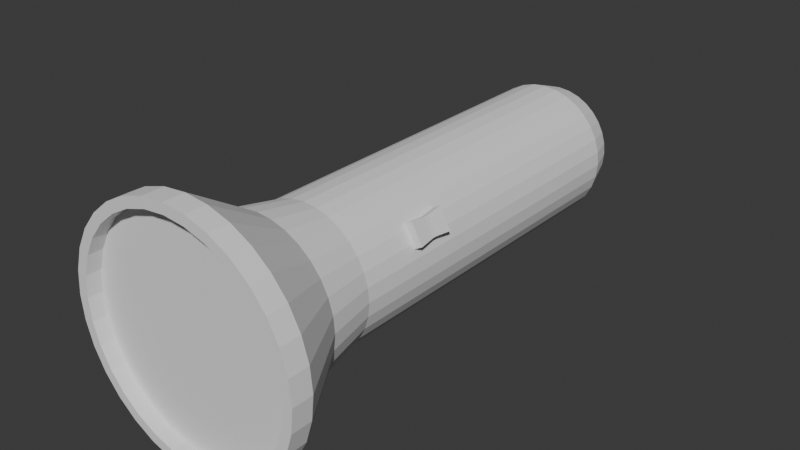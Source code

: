 # Source: lantern.blend  (saved by Blender 4.0.36; exported with 4.5.12 LTS)
import bpy
from mathutils import Matrix  # noqa: F401  (used for matrix-valued properties, if any)

bpy.ops.wm.read_factory_settings(use_empty=True)
scene = bpy.context.scene
scene.name = 'Scene'

# ---- collections
col_collection = bpy.data.collections.new('Collection'); scene.collection.children.link(col_collection)

# ---- world
world_world = bpy.data.worlds.new('World'); scene.world = world_world
world_world.use_nodes = True; world_world.node_tree.nodes.clear()
_N = world_world.node_tree.nodes; _L = world_world.node_tree.links
n0 = _N.new('ShaderNodeOutputWorld'); n0.name = 'World Output'; n0.location = (300, 300)
n1 = _N.new('ShaderNodeBackground'); n1.name = 'Background'; n1.location = (10, 300)
n1.inputs[0].default_value = (0.05088, 0.05088, 0.05088, 1.0)
_L.new(n1.outputs[0], n0.inputs[0])
n0.is_active_output = True
world_world.color = (0.05088, 0.05088, 0.05088)
world_world.use_sun_shadow = False
world_world.sun_shadow_jitter_overblur = 0.0

# ---- meshes
me_cylinder = bpy.data.meshes.new('Cylinder')
me_cylinder.from_pydata([(0.3413, 1.716, 1.403), (7.877e-08, 1.75, 1.403), (0.6696, 1.617, 1.403), (0.9721, 1.455, 1.403), (1.237, 1.237, 1.403), (1.455, 0.9721, 1.403), (1.617, 0.6696, 1.403), (1.716, 0.3413, 1.403), (1.75, 5.486e-09, 1.403), (1.716, -0.3413, 1.403), (1.617, -0.6696, 1.403), (1.455, -0.9721, 1.403), (1.237, -1.237, 1.403), (0.9721, -1.455, 1.403), (0.6696, -1.617, 1.403), (0.3413, -1.716, 1.403), (7.877e-08, -1.75, 1.403), (-0.3413, -1.716, 1.403), (-0.6696, -1.617, 1.403), (-0.9721, -1.455, 1.403), (-1.237, -1.237, 1.403), (-1.455, -0.9721, 1.403), (-1.617, -0.6696, 1.403), (-1.716, -0.3413, 1.403), (-1.75, 5.486e-09, 1.403), (-1.716, 0.3413, 1.403), (-1.617, 0.6696, 1.403), (-1.455, 0.9721, 1.403), (-1.237, 1.237, 1.403), (-0.9721, 1.455, 1.403), (-0.6696, 1.617, 1.403), (-0.3413, 1.716, 1.403), (0.3413, 1.716, 1.504), (1.319e-07, 1.75, 1.504), (0.6696, 1.617, 1.504), (0.9721, 1.455, 1.504), (1.237, 1.237, 1.504), (1.455, 0.9721, 1.504), (1.617, 0.6696, 1.504), (1.716, 0.3413, 1.504), (1.75, 5.486e-09, 1.504), (1.716, -0.3413, 1.504), (1.617, -0.6696, 1.504), (1.455, -0.9721, 1.504), (1.237, -1.237, 1.504), (0.9721, -1.455, 1.504), (0.6696, -1.617, 1.504), (0.3413, -1.716, 1.504), (1.319e-07, -1.75, 1.504), (-0.3413, -1.716, 1.504), (-0.6696, -1.617, 1.504), (-0.9721, -1.455, 1.504), (-1.237, -1.237, 1.504), (-1.455, -0.9721, 1.504), (-1.617, -0.6696, 1.504), (-1.716, -0.3413, 1.504), (-1.75, 5.486e-09, 1.504), (-1.716, 0.3413, 1.504), (-1.617, 0.6696, 1.504), (-1.455, 0.9721, 1.504), (-1.237, 1.237, 1.504), (-0.9721, 1.455, 1.504), (-0.6696, 1.617, 1.504), (-0.3413, 1.716, 1.504), (0.3128, 1.572, 1.504), (1.231e-07, 1.603, 1.504), (0.6135, 1.481, 1.504), (0.8907, 1.333, 1.504), (1.134, 1.134, 1.504), (1.333, 0.8907, 1.504), (1.481, 0.6135, 1.504), (1.572, 0.3128, 1.504), (1.603, 8.129e-09, 1.504), (1.572, -0.3128, 1.504), (1.481, -0.6135, 1.504), (1.333, -0.8907, 1.504), (1.134, -1.134, 1.504), (0.8907, -1.333, 1.504), (0.6135, -1.481, 1.504), (0.3128, -1.572, 1.504), (1.231e-07, -1.603, 1.504), (-0.3128, -1.572, 1.504), (-0.6135, -1.481, 1.504), (-0.8907, -1.333, 1.504), (-1.134, -1.134, 1.504), (-1.333, -0.8907, 1.504), (-1.481, -0.6135, 1.504), (-1.572, -0.3128, 1.504), (-1.603, 8.129e-09, 1.504), (-1.572, 0.3128, 1.504), (-1.481, 0.6135, 1.504), (-1.333, 0.8907, 1.504), (-1.134, 1.134, 1.504), (-0.8907, 1.333, 1.504), (-0.6135, 1.481, 1.504), (-0.3128, 1.572, 1.504), (0.3128, 1.572, 1.432), (1.547e-07, 1.603, 1.432), (0.6135, 1.481, 1.432), (0.8907, 1.333, 1.432), (1.134, 1.134, 1.432), (1.333, 0.8907, 1.432), (1.481, 0.6135, 1.432), (1.572, 0.3128, 1.432), (1.603, 8.129e-09, 1.432), (1.572, -0.3128, 1.432), (1.481, -0.6135, 1.432), (1.333, -0.8907, 1.432), (1.134, -1.134, 1.432), (0.8907, -1.333, 1.432), (0.6135, -1.481, 1.432), (0.3128, -1.572, 1.432), (1.547e-07, -1.603, 1.432), (-0.3128, -1.572, 1.432), (-0.6135, -1.481, 1.432), (-0.8907, -1.333, 1.432), (-1.134, -1.134, 1.432), (-1.333, -0.8907, 1.432), (-1.481, -0.6135, 1.432), (-1.572, -0.3128, 1.432), (-1.603, 8.129e-09, 1.432), (-1.572, 0.3128, 1.432), (-1.481, 0.6135, 1.432), (-1.333, 0.8907, 1.432), (-1.134, 1.134, 1.432), (-0.8907, 1.333, 1.432), (-0.6135, 1.481, 1.432), (-0.3128, 1.572, 1.432), (-9.313e-10, 0.8603, -1.0), (0.0, 1.0, -0.861), (0.1678, 0.8438, -1.0), (0.1951, 0.9808, -0.861), (0.3292, 0.7948, -1.0), (0.3827, 0.9239, -0.861), (0.478, 0.7153, -1.0), (0.5556, 0.8315, -0.861), (0.6083, 0.6083, -1.0), (0.7071, 0.7071, -0.861), (0.7153, 0.478, -1.0), (0.8315, 0.5556, -0.861), (0.7948, 0.3292, -1.0), (0.9239, 0.3827, -0.861), (0.8438, 0.1678, -1.0), (0.9808, 0.1951, -0.861), (0.8603, 9.313e-10, -1.0), (1.0, 0.0, -0.861), (0.8438, -0.1678, -1.0), (0.9808, -0.1951, -0.861), (0.7948, -0.3292, -1.0), (0.9239, -0.3827, -0.861), (0.7153, -0.478, -1.0), (0.8315, -0.5556, -0.861), (0.6083, -0.6083, -1.0), (0.7071, -0.7071, -0.861), (0.478, -0.7153, -1.0), (0.5556, -0.8315, -0.861), (0.3292, -0.7948, -1.0), (0.3827, -0.9239, -0.861), (0.1678, -0.8438, -1.0), (0.1951, -0.9808, -0.861), (9.313e-10, -0.8603, -1.0), (0.0, -1.0, -0.861), (-0.1678, -0.8438, -1.0), (-0.1951, -0.9808, -0.861), (-0.3292, -0.7948, -1.0), (-0.3827, -0.9239, -0.861), (-0.478, -0.7153, -1.0), (-0.5556, -0.8315, -0.861), (-0.6083, -0.6083, -1.0), (-0.7071, -0.7071, -0.861), (-0.7153, -0.478, -1.0), (-0.8315, -0.5556, -0.861), (-0.7948, -0.3292, -1.0), (-0.9239, -0.3827, -0.861), (-0.8438, -0.1678, -1.0), (-0.9808, -0.1951, -0.861), (-0.8603, -9.313e-10, -1.0), (-1.0, 0.0, -0.861), (-0.8438, 0.1678, -1.0), (-0.9808, 0.1951, -0.861), (-0.7948, 0.3292, -1.0), (-0.9239, 0.3827, -0.861), (-0.7153, 0.478, -1.0), (-0.8315, 0.5556, -0.861), (-0.6083, 0.6083, -1.0), (-0.7071, 0.7071, -0.861), (-0.478, 0.7153, -1.0), (-0.5556, 0.8315, -0.861), (-0.3292, 0.7948, -1.0), (-0.3827, 0.9239, -0.861), (-0.1678, 0.8438, -1.0), (-0.1951, 0.9808, -0.861), (0.0, 1.0, 0.8334), (1.548e-08, 1.147, 1.079), (0.2238, 1.125, 1.079), (0.1951, 0.9808, 0.8334), (0.4391, 1.06, 1.079), (0.3827, 0.9239, 0.8334), (0.6374, 0.954, 1.079), (0.5556, 0.8315, 0.8334), (0.8113, 0.8113, 1.079), (0.7071, 0.7071, 0.8334), (0.954, 0.6374, 1.079), (0.8315, 0.5556, 0.8334), (1.06, 0.4391, 1.079), (0.9239, 0.3827, 0.8334), (1.125, 0.2238, 1.079), (0.9808, 0.1951, 0.8334), (1.147, 1.078e-09, 1.079), (1.0, 0.0, 0.8334), (1.125, -0.2238, 1.079), (0.9808, -0.1951, 0.8334), (1.06, -0.4391, 1.079), (0.9239, -0.3827, 0.8334), (0.954, -0.6374, 1.079), (0.8315, -0.5556, 0.8334), (0.8113, -0.8113, 1.079), (0.7071, -0.7071, 0.8334), (0.6374, -0.954, 1.079), (0.5556, -0.8315, 0.8334), (0.4391, -1.06, 1.079), (0.3827, -0.9239, 0.8334), (0.2238, -1.125, 1.079), (0.1951, -0.9808, 0.8334), (1.548e-08, -1.147, 1.079), (0.0, -1.0, 0.8334), (-0.2238, -1.125, 1.079), (-0.1951, -0.9808, 0.8334), (-0.4391, -1.06, 1.079), (-0.3827, -0.9239, 0.8334), (-0.6374, -0.954, 1.079), (-0.5556, -0.8315, 0.8334), (-0.8113, -0.8113, 1.079), (-0.7071, -0.7071, 0.8334), (-0.954, -0.6374, 1.079), (-0.8315, -0.5556, 0.8334), (-1.06, -0.4391, 1.079), (-0.9239, -0.3827, 0.8334), (-1.125, -0.2238, 1.079), (-0.9808, -0.1951, 0.8334), (-1.147, 1.078e-09, 1.079), (-1.0, 0.0, 0.8334), (-1.125, 0.2238, 1.079), (-0.9808, 0.1951, 0.8334), (-1.06, 0.4391, 1.079), (-0.9239, 0.3827, 0.8334), (-0.954, 0.6374, 1.079), (-0.8315, 0.5556, 0.8334), (-0.8113, 0.8113, 1.079), (-0.7071, 0.7071, 0.8334), (-0.6374, 0.954, 1.079), (-0.5556, 0.8315, 0.8334), (-0.4391, 1.06, 1.079), (-0.3827, 0.9239, 0.8334), (-0.2238, 1.125, 1.079), (-0.1951, 0.9808, 0.8334)], [], [(129, 192, 195, 131), (200, 198, 3, 4), (202, 200, 4, 5), (204, 202, 5, 6), (206, 204, 6, 7), (208, 206, 7, 8), (210, 208, 8, 9), (212, 210, 9, 10), (214, 212, 10, 11), (216, 214, 11, 12), (218, 216, 12, 13), (220, 218, 13, 14), (222, 220, 14, 15), (224, 222, 15, 16), (226, 224, 16, 17), (228, 226, 17, 18), (230, 228, 18, 19), (232, 230, 19, 20), (234, 232, 20, 21), (236, 234, 21, 22), (238, 236, 22, 23), (240, 238, 23, 24), (242, 240, 24, 25), (244, 242, 25, 26), (246, 244, 26, 27), (248, 246, 27, 28), (250, 248, 28, 29), (252, 250, 29, 30), (254, 252, 30, 31), (145, 209, 211, 147), (198, 196, 2, 3), (193, 254, 31, 1), (11, 10, 42, 43), (163, 227, 229, 165), (181, 245, 247, 183), (137, 201, 203, 139), (155, 219, 221, 157), (173, 237, 239, 175), (191, 255, 192, 129), (196, 194, 0, 2), (147, 211, 213, 149), (165, 229, 231, 167), (183, 247, 249, 185), (139, 203, 205, 141), (157, 221, 223, 159), (175, 239, 241, 177), (131, 195, 197, 133), (149, 213, 215, 151), (167, 231, 233, 169), (185, 249, 251, 187), (141, 205, 207, 143), (159, 223, 225, 161), (177, 241, 243, 179), (133, 197, 199, 135), (151, 215, 217, 153), (169, 233, 235, 171), (187, 251, 253, 189), (143, 207, 209, 145), (161, 225, 227, 163), (179, 243, 245, 181), (135, 199, 201, 137), (153, 217, 219, 155), (171, 235, 237, 173), (189, 253, 255, 191), (46, 45, 77, 78), (25, 24, 56, 57), (12, 11, 43, 44), (26, 25, 57, 58), (13, 12, 44, 45), (27, 26, 58, 59), (14, 13, 45, 46), (0, 1, 33, 32), (28, 27, 59, 60), (15, 14, 46, 47), (2, 0, 32, 34), (29, 28, 60, 61), (16, 15, 47, 48), (3, 2, 34, 35), (30, 29, 61, 62), (17, 16, 48, 49), (4, 3, 35, 36), (31, 30, 62, 63), (18, 17, 49, 50), (5, 4, 36, 37), (1, 31, 63, 33), (19, 18, 50, 51), (6, 5, 37, 38), (20, 19, 51, 52), (7, 6, 38, 39), (21, 20, 52, 53), (8, 7, 39, 40), (22, 21, 53, 54), (9, 8, 40, 41), (23, 22, 54, 55), (10, 9, 41, 42), (24, 23, 55, 56), (81, 80, 112, 113), (32, 33, 65, 64), (60, 59, 91, 92), (47, 46, 78, 79), (34, 32, 64, 66), (61, 60, 92, 93), (48, 47, 79, 80), (35, 34, 66, 67), (62, 61, 93, 94), (49, 48, 80, 81), (36, 35, 67, 68), (63, 62, 94, 95), (50, 49, 81, 82), (37, 36, 68, 69), (33, 63, 95, 65), (51, 50, 82, 83), (38, 37, 69, 70), (52, 51, 83, 84), (39, 38, 70, 71), (53, 52, 84, 85), (40, 39, 71, 72), (54, 53, 85, 86), (41, 40, 72, 73), (55, 54, 86, 87), (42, 41, 73, 74), (56, 55, 87, 88), (43, 42, 74, 75), (57, 56, 88, 89), (44, 43, 75, 76), (58, 57, 89, 90), (45, 44, 76, 77), (59, 58, 90, 91), (96, 97, 127, 126, 125, 124, 123, 122, 121, 120, 119, 118, 117, 116, 115, 114, 113, 112, 111, 110, 109, 108, 107, 106, 105, 104, 103, 102, 101, 100, 99, 98), (68, 67, 99, 100), (95, 94, 126, 127), (82, 81, 113, 114), (69, 68, 100, 101), (65, 95, 127, 97), (83, 82, 114, 115), (70, 69, 101, 102), (84, 83, 115, 116), (71, 70, 102, 103), (85, 84, 116, 117), (72, 71, 103, 104), (86, 85, 117, 118), (73, 72, 104, 105), (87, 86, 118, 119), (74, 73, 105, 106), (88, 87, 119, 120), (75, 74, 106, 107), (89, 88, 120, 121), (76, 75, 107, 108), (90, 89, 121, 122), (77, 76, 108, 109), (91, 90, 122, 123), (78, 77, 109, 110), (64, 65, 97, 96), (92, 91, 123, 124), (79, 78, 110, 111), (66, 64, 96, 98), (93, 92, 124, 125), (80, 79, 111, 112), (67, 66, 98, 99), (94, 93, 125, 126), (129, 131, 130, 128), (131, 133, 132, 130), (133, 135, 134, 132), (135, 137, 136, 134), (137, 139, 138, 136), (139, 141, 140, 138), (141, 143, 142, 140), (143, 145, 144, 142), (145, 147, 146, 144), (147, 149, 148, 146), (149, 151, 150, 148), (151, 153, 152, 150), (153, 155, 154, 152), (155, 157, 156, 154), (157, 159, 158, 156), (159, 161, 160, 158), (161, 163, 162, 160), (163, 165, 164, 162), (165, 167, 166, 164), (167, 169, 168, 166), (169, 171, 170, 168), (171, 173, 172, 170), (173, 175, 174, 172), (175, 177, 176, 174), (177, 179, 178, 176), (179, 181, 180, 178), (181, 183, 182, 180), (183, 185, 184, 182), (185, 187, 186, 184), (187, 189, 188, 186), (189, 191, 190, 188), (191, 129, 128, 190), (128, 130, 132, 134, 136, 138, 140, 142, 144, 146, 148, 150, 152, 154, 156, 158, 160, 162, 164, 166, 168, 170, 172, 174, 176, 178, 180, 182, 184, 186, 188, 190), (195, 192, 193, 194), (197, 195, 194, 196), (199, 197, 196, 198), (201, 199, 198, 200), (203, 201, 200, 202), (205, 203, 202, 204), (207, 205, 204, 206), (209, 207, 206, 208), (211, 209, 208, 210), (213, 211, 210, 212), (215, 213, 212, 214), (217, 215, 214, 216), (219, 217, 216, 218), (221, 219, 218, 220), (223, 221, 220, 222), (225, 223, 222, 224), (227, 225, 224, 226), (229, 227, 226, 228), (231, 229, 228, 230), (233, 231, 230, 232), (235, 233, 232, 234), (237, 235, 234, 236), (239, 237, 236, 238), (241, 239, 238, 240), (243, 241, 240, 242), (245, 243, 242, 244), (247, 245, 244, 246), (249, 247, 246, 248), (251, 249, 248, 250), (253, 251, 250, 252), (255, 253, 252, 254), (192, 255, 254, 193), (194, 193, 1, 0)])
_uv = me_cylinder.uv_layers.new(name='UVMap')
_uv.uv.foreach_set('vector', [1.0, 0.5348, 1.0, 0.9583, 0.9688, 0.9583, 0.9688, 0.5348, 0.875, 1.0, 0.9062, 1.0, 0.9062, 1.0, 0.875, 1.0, 0.8438, 1.0, 0.875, 1.0, 0.875, 1.0, 0.8438, 1.0, 0.8125, 1.0, 0.8438, 1.0, 0.8438, 1.0, 0.8125, 1.0, 0.7812, 1.0, 0.8125, 1.0, 0.8125, 1.0, 0.7812, 1.0, 0.75, 1.0, 0.7812, 1.0, 0.7812, 1.0, 0.75, 1.0, 0.7188, 1.0, 0.75, 1.0, 0.75, 1.0, 0.7188, 1.0, 0.6875, 1.0, 0.7188, 1.0, 0.7188, 1.0, 0.6875, 1.0, 0.6562, 1.0, 0.6875, 1.0, 0.6875, 1.0, 0.6562, 1.0, 0.625, 1.0, 0.6562, 1.0, 0.6562, 1.0, 0.625, 1.0, 0.5938, 1.0, 0.625, 1.0, 0.625, 1.0, 0.5938, 1.0, 0.5625, 1.0, 0.5938, 1.0, 0.5938, 1.0, 0.5625, 1.0, 0.5312, 1.0, 0.5625, 1.0, 0.5625, 1.0, 0.5312, 1.0, 0.5, 1.0, 0.5312, 1.0, 0.5312, 1.0, 0.5, 1.0, 0.4688, 1.0, 0.5, 1.0, 0.5, 1.0, 0.4688, 1.0, 0.4375, 1.0, 0.4688, 1.0, 0.4688, 1.0, 0.4375, 1.0, 0.4062, 1.0, 0.4375, 1.0, 0.4375, 1.0, 0.4062, 1.0, 0.375, 1.0, 0.4062, 1.0, 0.4062, 1.0, 0.375, 1.0, 0.3438, 1.0, 0.375, 1.0, 0.375, 1.0, 0.3438, 1.0, 0.3125, 1.0, 0.3438, 1.0, 0.3438, 1.0, 0.3125, 1.0, 0.2812, 1.0, 0.3125, 1.0, 0.3125, 1.0, 0.2812, 1.0, 0.25, 1.0, 0.2812, 1.0, 0.2812, 1.0, 0.25, 1.0, 0.2188, 1.0, 0.25, 1.0, 0.25, 1.0, 0.2188, 1.0, 0.1875, 1.0, 0.2188, 1.0, 0.2188, 1.0, 0.1875, 1.0, 0.1562, 1.0, 0.1875, 1.0, 0.1875, 1.0, 0.1562, 1.0, 0.125, 1.0, 0.1562, 1.0, 0.1562, 1.0, 0.125, 1.0, 0.09375, 1.0, 0.125, 1.0, 0.125, 1.0, 0.09375, 1.0, 0.0625, 1.0, 0.09375, 1.0, 0.09375, 1.0, 0.0625, 1.0, 0.03125, 1.0, 0.0625, 1.0, 0.0625, 1.0, 0.03125, 1.0, 0.75, 0.5348, 0.75, 0.9583, 0.7188, 0.9583, 0.7188, 0.5348, 0.9062, 1.0, 0.9375, 1.0, 0.9375, 1.0, 0.9062, 1.0, 0.0, 1.0, 0.03125, 1.0, 0.03125, 1.0, 0.0, 1.0, 0.6562, 1.0, 0.6875, 1.0, 0.6875, 1.0, 0.6562, 1.0, 0.4688, 0.5348, 0.4688, 0.9583, 0.4375, 0.9583, 0.4375, 0.5348, 0.1875, 0.5348, 0.1875, 0.9583, 0.1562, 0.9583, 0.1562, 0.5348, 0.875, 0.5348, 0.875, 0.9583, 0.8438, 0.9583, 0.8438, 0.5348, 0.5938, 0.5348, 0.5938, 0.9583, 0.5625, 0.9583, 0.5625, 0.5348, 0.3125, 0.5348, 0.3125, 0.9583, 0.2812, 0.9583, 0.2812, 0.5348, 0.03125, 0.5348, 0.03125, 0.9583, 0.0, 0.9583, 0.0, 0.5348, 0.9375, 1.0, 0.9688, 1.0, 0.9688, 1.0, 0.9375, 1.0, 0.7188, 0.5348, 0.7188, 0.9583, 0.6875, 0.9583, 0.6875, 0.5348, 0.4375, 0.5348, 0.4375, 0.9583, 0.4062, 0.9583, 0.4062, 0.5348, 0.1562, 0.5348, 0.1562, 0.9583, 0.125, 0.9583, 0.125, 0.5348, 0.8438, 0.5348, 0.8438, 0.9583, 0.8125, 0.9583, 0.8125, 0.5348, 0.5625, 0.5348, 0.5625, 0.9583, 0.5312, 0.9583, 0.5312, 0.5348, 0.2812, 0.5348, 0.2812, 0.9583, 0.25, 0.9583, 0.25, 0.5348, 0.9688, 0.5348, 0.9688, 0.9583, 0.9375, 0.9583, 0.9375, 0.5348, 0.6875, 0.5348, 0.6875, 0.9583, 0.6562, 0.9583, 0.6562, 0.5348, 0.4063, 0.5348, 0.4062, 0.9583, 0.375, 0.9583, 0.375, 0.5348, 0.125, 0.5348, 0.125, 0.9583, 0.09375, 0.9583, 0.09375, 0.5348, 0.8125, 0.5348, 0.8125, 0.9583, 0.7812, 0.9583, 0.7812, 0.5348, 0.5312, 0.5348, 0.5312, 0.9583, 0.5, 0.9583, 0.5, 0.5348, 0.25, 0.5348, 0.25, 0.9583, 0.2188, 0.9583, 0.2188, 0.5348, 0.9375, 0.5348, 0.9375, 0.9583, 0.9062, 0.9583, 0.9062, 0.5348, 0.6562, 0.5348, 0.6562, 0.9583, 0.625, 0.9583, 0.625, 0.5348, 0.375, 0.5348, 0.375, 0.9583, 0.3438, 0.9583, 0.3438, 0.5348, 0.09375, 0.5348, 0.09375, 0.9583, 0.0625, 0.9583, 0.0625, 0.5348, 0.7812, 0.5348, 0.7812, 0.9583, 0.75, 0.9583, 0.75, 0.5348, 0.5, 0.5348, 0.5, 0.9583, 0.4687, 0.9583, 0.4688, 0.5348, 0.2188, 0.5348, 0.2188, 0.9583, 0.1875, 0.9583, 0.1875, 0.5348, 0.9062, 0.5348, 0.9062, 0.9583, 0.875, 0.9583, 0.875, 0.5348, 0.625, 0.5348, 0.625, 0.9583, 0.5938, 0.9583, 0.5938, 0.5348, 0.3438, 0.5348, 0.3438, 0.9583, 0.3125, 0.9583, 0.3125, 0.5348, 0.0625, 0.5348, 0.0625, 0.9583, 0.03125, 0.9583, 0.03125, 0.5348, 0.5625, 1.0, 0.5938, 1.0, 0.5938, 1.0, 0.5625, 1.0, 0.2188, 1.0, 0.25, 1.0, 0.25, 1.0, 0.2188, 1.0, 0.625, 1.0, 0.6562, 1.0, 0.6562, 1.0, 0.625, 1.0, 0.1875, 1.0, 0.2188, 1.0, 0.2188, 1.0, 0.1875, 1.0, 0.5938, 1.0, 0.625, 1.0, 0.625, 1.0, 0.5938, 1.0, 0.1562, 1.0, 0.1875, 1.0, 0.1875, 1.0, 0.1562, 1.0, 0.5625, 1.0, 0.5938, 1.0, 0.5938, 1.0, 0.5625, 1.0, 0.9688, 1.0, 1.0, 1.0, 1.0, 1.0, 0.9688, 1.0, 0.125, 1.0, 0.1562, 1.0, 0.1562, 1.0, 0.125, 1.0, 0.5312, 1.0, 0.5625, 1.0, 0.5625, 1.0, 0.5312, 1.0, 0.9375, 1.0, 0.9688, 1.0, 0.9688, 1.0, 0.9375, 1.0, 0.09375, 1.0, 0.125, 1.0, 0.125, 1.0, 0.09375, 1.0, 0.5, 1.0, 0.5312, 1.0, 0.5312, 1.0, 0.5, 1.0, 0.9062, 1.0, 0.9375, 1.0, 0.9375, 1.0, 0.9062, 1.0, 0.0625, 1.0, 0.09375, 1.0, 0.09375, 1.0, 0.0625, 1.0, 0.4688, 1.0, 0.5, 1.0, 0.5, 1.0, 0.4688, 1.0, 0.875, 1.0, 0.9062, 1.0, 0.9062, 1.0, 0.875, 1.0, 0.03125, 1.0, 0.0625, 1.0, 0.0625, 1.0, 0.03125, 1.0, 0.4375, 1.0, 0.4688, 1.0, 0.4688, 1.0, 0.4375, 1.0, 0.8438, 1.0, 0.875, 1.0, 0.875, 1.0, 0.8438, 1.0, 0.0, 1.0, 0.03125, 1.0, 0.03125, 1.0, 0.0, 1.0, 0.4062, 1.0, 0.4375, 1.0, 0.4375, 1.0, 0.4062, 1.0, 0.8125, 1.0, 0.8438, 1.0, 0.8438, 1.0, 0.8125, 1.0, 0.375, 1.0, 0.4062, 1.0, 0.4062, 1.0, 0.375, 1.0, 0.7812, 1.0, 0.8125, 1.0, 0.8125, 1.0, 0.7812, 1.0, 0.3438, 1.0, 0.375, 1.0, 0.375, 1.0, 0.3438, 1.0, 0.75, 1.0, 0.7812, 1.0, 0.7812, 1.0, 0.75, 1.0, 0.3125, 1.0, 0.3438, 1.0, 0.3438, 1.0, 0.3125, 1.0, 0.7188, 1.0, 0.75, 1.0, 0.75, 1.0, 0.7188, 1.0, 0.2812, 1.0, 0.3125, 1.0, 0.3125, 1.0, 0.2812, 1.0, 0.6875, 1.0, 0.7188, 1.0, 0.7188, 1.0, 0.6875, 1.0, 0.25, 1.0, 0.2812, 1.0, 0.2812, 1.0, 0.25, 1.0, 0.4688, 1.0, 0.5, 1.0, 0.5, 1.0, 0.4688, 1.0, 0.9688, 1.0, 1.0, 1.0, 1.0, 1.0, 0.9688, 1.0, 0.125, 1.0, 0.1562, 1.0, 0.1562, 1.0, 0.125, 1.0, 0.5312, 1.0, 0.5625, 1.0, 0.5625, 1.0, 0.5312, 1.0, 0.9375, 1.0, 0.9688, 1.0, 0.9688, 1.0, 0.9375, 1.0, 0.09375, 1.0, 0.125, 1.0, 0.125, 1.0, 0.09375, 1.0, 0.5, 1.0, 0.5312, 1.0, 0.5312, 1.0, 0.5, 1.0, 0.9062, 1.0, 0.9375, 1.0, 0.9375, 1.0, 0.9062, 1.0, 0.0625, 1.0, 0.09375, 1.0, 0.09375, 1.0, 0.0625, 1.0, 0.4688, 1.0, 0.5, 1.0, 0.5, 1.0, 0.4688, 1.0, 0.875, 1.0, 0.9062, 1.0, 0.9062, 1.0, 0.875, 1.0, 0.03125, 1.0, 0.0625, 1.0, 0.0625, 1.0, 0.03125, 1.0, 0.4375, 1.0, 0.4688, 1.0, 0.4688, 1.0, 0.4375, 1.0, 0.8438, 1.0, 0.875, 1.0, 0.875, 1.0, 0.8438, 1.0, 0.0, 1.0, 0.03125, 1.0, 0.03125, 1.0, 0.0, 1.0, 0.4062, 1.0, 0.4375, 1.0, 0.4375, 1.0, 0.4062, 1.0, 0.8125, 1.0, 0.8438, 1.0, 0.8438, 1.0, 0.8125, 1.0, 0.375, 1.0, 0.4062, 1.0, 0.4062, 1.0, 0.375, 1.0, 0.7812, 1.0, 0.8125, 1.0, 0.8125, 1.0, 0.7812, 1.0, 0.3438, 1.0, 0.375, 1.0, 0.375, 1.0, 0.3438, 1.0, 0.75, 1.0, 0.7812, 1.0, 0.7812, 1.0, 0.75, 1.0, 0.3125, 1.0, 0.3438, 1.0, 0.3438, 1.0, 0.3125, 1.0, 0.7188, 1.0, 0.75, 1.0, 0.75, 1.0, 0.7188, 1.0, 0.2812, 1.0, 0.3125, 1.0, 0.3125, 1.0, 0.2812, 1.0, 0.6875, 1.0, 0.7188, 1.0, 0.7188, 1.0, 0.6875, 1.0, 0.25, 1.0, 0.2812, 1.0, 0.2812, 1.0, 0.25, 1.0, 0.6562, 1.0, 0.6875, 1.0, 0.6875, 1.0, 0.6562, 1.0, 0.2188, 1.0, 0.25, 1.0, 0.25, 1.0, 0.2188, 1.0, 0.625, 1.0, 0.6562, 1.0, 0.6562, 1.0, 0.625, 1.0, 0.1875, 1.0, 0.2188, 1.0, 0.2188, 1.0, 0.1875, 1.0, 0.5938, 1.0, 0.625, 1.0, 0.625, 1.0, 0.5938, 1.0, 0.1562, 1.0, 0.1875, 1.0, 0.1875, 1.0, 0.1562, 1.0, 0.2968, 0.4854, 0.25, 0.49, 0.2032, 0.4854, 0.1582, 0.4717, 0.1167, 0.4496, 0.08029, 0.4197, 0.05045, 0.3833, 0.02827, 0.3418, 0.01461, 0.2968, 0.01, 0.25, 0.01461, 0.2032, 0.02827, 0.1582, 0.05045, 0.1167, 0.08029, 0.08029, 0.1167, 0.05045, 0.1582, 0.02827, 0.2032, 0.01461, 0.25, 0.01, 0.2968, 0.01461, 0.3418, 0.02827, 0.3833, 0.05045, 0.4197, 0.08029, 0.4496, 0.1167, 0.4717, 0.1582, 0.4854, 0.2032, 0.49, 0.25, 0.4854, 0.2968, 0.4717, 0.3418, 0.4496, 0.3833, 0.4197, 0.4197, 0.3833, 0.4496, 0.3418, 0.4717, 0.875, 1.0, 0.9062, 1.0, 0.9062, 1.0, 0.875, 1.0, 0.03125, 1.0, 0.0625, 1.0, 0.0625, 1.0, 0.03125, 1.0, 0.4375, 1.0, 0.4688, 1.0, 0.4688, 1.0, 0.4375, 1.0, 0.8438, 1.0, 0.875, 1.0, 0.875, 1.0, 0.8438, 1.0, 0.0, 1.0, 0.03125, 1.0, 0.03125, 1.0, 0.0, 1.0, 0.4062, 1.0, 0.4375, 1.0, 0.4375, 1.0, 0.4062, 1.0, 0.8125, 1.0, 0.8438, 1.0, 0.8438, 1.0, 0.8125, 1.0, 0.375, 1.0, 0.4062, 1.0, 0.4062, 1.0, 0.375, 1.0, 0.7812, 1.0, 0.8125, 1.0, 0.8125, 1.0, 0.7812, 1.0, 0.3438, 1.0, 0.375, 1.0, 0.375, 1.0, 0.3438, 1.0, 0.75, 1.0, 0.7812, 1.0, 0.7812, 1.0, 0.75, 1.0, 0.3125, 1.0, 0.3438, 1.0, 0.3438, 1.0, 0.3125, 1.0, 0.7188, 1.0, 0.75, 1.0, 0.75, 1.0, 0.7188, 1.0, 0.2812, 1.0, 0.3125, 1.0, 0.3125, 1.0, 0.2812, 1.0, 0.6875, 1.0, 0.7188, 1.0, 0.7188, 1.0, 0.6875, 1.0, 0.25, 1.0, 0.2812, 1.0, 0.2812, 1.0, 0.25, 1.0, 0.6562, 1.0, 0.6875, 1.0, 0.6875, 1.0, 0.6562, 1.0, 0.2188, 1.0, 0.25, 1.0, 0.25, 1.0, 0.2188, 1.0, 0.625, 1.0, 0.6562, 1.0, 0.6562, 1.0, 0.625, 1.0, 0.1875, 1.0, 0.2188, 1.0, 0.2188, 1.0, 0.1875, 1.0, 0.5938, 1.0, 0.625, 1.0, 0.625, 1.0, 0.5938, 1.0, 0.1562, 1.0, 0.1875, 1.0, 0.1875, 1.0, 0.1562, 1.0, 0.5625, 1.0, 0.5938, 1.0, 0.5938, 1.0, 0.5625, 1.0, 0.9688, 1.0, 1.0, 1.0, 1.0, 1.0, 0.9688, 1.0, 0.125, 1.0, 0.1562, 1.0, 0.1562, 1.0, 0.125, 1.0, 0.5312, 1.0, 0.5625, 1.0, 0.5625, 1.0, 0.5312, 1.0, 0.9375, 1.0, 0.9688, 1.0, 0.9688, 1.0, 0.9375, 1.0, 0.09375, 1.0, 0.125, 1.0, 0.125, 1.0, 0.09375, 1.0, 0.5, 1.0, 0.5312, 1.0, 0.5312, 1.0, 0.5, 1.0, 0.9062, 1.0, 0.9375, 1.0, 0.9375, 1.0, 0.9062, 1.0, 0.0625, 1.0, 0.09375, 1.0, 0.09375, 1.0, 0.0625, 1.0, 0.75, 0.49, 0.7968, 0.4854, 0.7903, 0.4525, 0.75, 0.4565, 0.7968, 0.4854, 0.8418, 0.4717, 0.829, 0.4408, 0.7903, 0.4525, 0.8418, 0.4717, 0.8833, 0.4496, 0.8647, 0.4217, 0.829, 0.4408, 0.8833, 0.4496, 0.9197, 0.4197, 0.896, 0.396, 0.8647, 0.4217, 0.9197, 0.4197, 0.9496, 0.3833, 0.9217, 0.3647, 0.896, 0.396, 0.9496, 0.3833, 0.9717, 0.3418, 0.9408, 0.329, 0.9217, 0.3647, 0.9717, 0.3418, 0.9854, 0.2968, 0.9525, 0.2903, 0.9408, 0.329, 0.9854, 0.2968, 0.99, 0.25, 0.9565, 0.25, 0.9525, 0.2903, 0.99, 0.25, 0.9854, 0.2032, 0.9525, 0.2097, 0.9565, 0.25, 0.9854, 0.2032, 0.9717, 0.1582, 0.9408, 0.171, 0.9525, 0.2097, 0.9717, 0.1582, 0.9496, 0.1167, 0.9217, 0.1353, 0.9408, 0.171, 0.9496, 0.1167, 0.9197, 0.08029, 0.896, 0.104, 0.9217, 0.1353, 0.9197, 0.08029, 0.8833, 0.05045, 0.8647, 0.07832, 0.896, 0.104, 0.8833, 0.05045, 0.8418, 0.02827, 0.829, 0.05924, 0.8647, 0.07832, 0.8418, 0.02827, 0.7968, 0.01461, 0.7903, 0.04749, 0.829, 0.05924, 0.7968, 0.01461, 0.75, 0.01, 0.75, 0.04353, 0.7903, 0.04749, 0.75, 0.01, 0.7032, 0.01461, 0.7097, 0.04749, 0.75, 0.04353, 0.7032, 0.01461, 0.6582, 0.02827, 0.671, 0.05924, 0.7097, 0.04749, 0.6582, 0.02827, 0.6167, 0.05045, 0.6353, 0.07832, 0.671, 0.05924, 0.6167, 0.05045, 0.5803, 0.08029, 0.604, 0.104, 0.6353, 0.07832, 0.5803, 0.08029, 0.5504, 0.1167, 0.5783, 0.1353, 0.604, 0.104, 0.5504, 0.1167, 0.5283, 0.1582, 0.5592, 0.171, 0.5783, 0.1353, 0.5283, 0.1582, 0.5146, 0.2032, 0.5475, 0.2097, 0.5592, 0.171, 0.5146, 0.2032, 0.51, 0.25, 0.5435, 0.25, 0.5475, 0.2097, 0.51, 0.25, 0.5146, 0.2968, 0.5475, 0.2903, 0.5435, 0.25, 0.5146, 0.2968, 0.5283, 0.3418, 0.5592, 0.329, 0.5475, 0.2903, 0.5283, 0.3418, 0.5504, 0.3833, 0.5783, 0.3647, 0.5592, 0.329, 0.5504, 0.3833, 0.5803, 0.4197, 0.604, 0.396, 0.5783, 0.3647, 0.5803, 0.4197, 0.6167, 0.4496, 0.6353, 0.4217, 0.604, 0.396, 0.6167, 0.4496, 0.6582, 0.4717, 0.671, 0.4408, 0.6353, 0.4217, 0.6582, 0.4717, 0.7032, 0.4854, 0.7097, 0.4525, 0.671, 0.4408, 0.7032, 0.4854, 0.75, 0.49, 0.75, 0.4565, 0.7097, 0.4525, 0.75, 0.4565, 0.7903, 0.4525, 0.829, 0.4408, 0.8647, 0.4217, 0.896, 0.396, 0.9217, 0.3647, 0.9408, 0.329, 0.9525, 0.2903, 0.9565, 0.25, 0.9525, 0.2097, 0.9408, 0.171, 0.9217, 0.1353, 0.896, 0.104, 0.8647, 0.07832, 0.829, 0.05924, 0.7903, 0.04749, 0.75, 0.04353, 0.7097, 0.04749, 0.671, 0.05924, 0.6353, 0.07832, 0.604, 0.104, 0.5783, 0.1353, 0.5592, 0.171, 0.5475, 0.2097, 0.5435, 0.25, 0.5475, 0.2903, 0.5592, 0.329, 0.5783, 0.3647, 0.604, 0.396, 0.6353, 0.4217, 0.671, 0.4408, 0.7097, 0.4525, 0.9688, 0.9583, 1.0, 0.9583, 1.0, 1.0, 0.9688, 1.0, 0.9375, 0.9583, 0.9688, 0.9583, 0.9688, 1.0, 0.9375, 1.0, 0.9062, 0.9583, 0.9375, 0.9583, 0.9375, 1.0, 0.9062, 1.0, 0.875, 0.9583, 0.9062, 0.9583, 0.9062, 1.0, 0.875, 1.0, 0.8438, 0.9583, 0.875, 0.9583, 0.875, 1.0, 0.8438, 1.0, 0.8125, 0.9583, 0.8438, 0.9583, 0.8438, 1.0, 0.8125, 1.0, 0.7812, 0.9583, 0.8125, 0.9583, 0.8125, 1.0, 0.7812, 1.0, 0.75, 0.9583, 0.7812, 0.9583, 0.7812, 1.0, 0.75, 1.0, 0.7188, 0.9583, 0.75, 0.9583, 0.75, 1.0, 0.7188, 1.0, 0.6875, 0.9583, 0.7188, 0.9583, 0.7188, 1.0, 0.6875, 1.0, 0.6562, 0.9583, 0.6875, 0.9583, 0.6875, 1.0, 0.6562, 1.0, 0.625, 0.9583, 0.6562, 0.9583, 0.6562, 1.0, 0.625, 1.0, 0.5938, 0.9583, 0.625, 0.9583, 0.625, 1.0, 0.5938, 1.0, 0.5625, 0.9583, 0.5938, 0.9583, 0.5938, 1.0, 0.5625, 1.0, 0.5312, 0.9583, 0.5625, 0.9583, 0.5625, 1.0, 0.5312, 1.0, 0.5, 0.9583, 0.5312, 0.9583, 0.5312, 1.0, 0.5, 1.0, 0.4687, 0.9583, 0.5, 0.9583, 0.5, 1.0, 0.4688, 1.0, 0.4375, 0.9583, 0.4688, 0.9583, 0.4688, 1.0, 0.4375, 1.0, 0.4062, 0.9583, 0.4375, 0.9583, 0.4375, 1.0, 0.4062, 1.0, 0.375, 0.9583, 0.4062, 0.9583, 0.4062, 1.0, 0.375, 1.0, 0.3438, 0.9583, 0.375, 0.9583, 0.375, 1.0, 0.3438, 1.0, 0.3125, 0.9583, 0.3438, 0.9583, 0.3438, 1.0, 0.3125, 1.0, 0.2812, 0.9583, 0.3125, 0.9583, 0.3125, 1.0, 0.2812, 1.0, 0.25, 0.9583, 0.2812, 0.9583, 0.2812, 1.0, 0.25, 1.0, 0.2188, 0.9583, 0.25, 0.9583, 0.25, 1.0, 0.2188, 1.0, 0.1875, 0.9583, 0.2188, 0.9583, 0.2188, 1.0, 0.1875, 1.0, 0.1562, 0.9583, 0.1875, 0.9583, 0.1875, 1.0, 0.1562, 1.0, 0.125, 0.9583, 0.1562, 0.9583, 0.1562, 1.0, 0.125, 1.0, 0.09375, 0.9583, 0.125, 0.9583, 0.125, 1.0, 0.09375, 1.0, 0.0625, 0.9583, 0.09375, 0.9583, 0.09375, 1.0, 0.0625, 1.0, 0.03125, 0.9583, 0.0625, 0.9583, 0.0625, 1.0, 0.03125, 1.0, 0.0, 0.9583, 0.03125, 0.9583, 0.03125, 1.0, 0.0, 1.0, 0.9688, 1.0, 1.0, 1.0, 1.0, 1.0, 0.9688, 1.0])
me_cylinder.update()
me_cube_001 = bpy.data.meshes.new('Cube.001')
me_cube_001.from_pydata([(0.168, -0.2541, -0.1559), (0.168, -0.2541, 0.1559), (0.168, 0.2541, -0.1559), (0.168, 0.2541, 0.1559), (-0.168, -0.2541, -0.1559), (-0.168, -0.2541, 0.1559), (-0.168, 0.2541, -0.1559), (-0.168, 0.2541, 0.1559), (0.1404, -0.02806, -0.1303), (0.1404, 0.02806, -0.1303), (0.1404, 0.02806, 0.1303), (0.1404, -0.02806, 0.1303), (-0.1404, 0.02806, -0.1303), (-0.1404, -0.02806, -0.1303), (-0.1404, -0.02806, 0.1303), (-0.1404, 0.02806, 0.1303)], [], [(7, 3, 10, 15), (2, 3, 7, 6), (4, 5, 1, 0), (9, 10, 3, 2), (6, 7, 15, 12), (14, 11, 1, 5), (8, 13, 4, 0), (13, 14, 5, 4), (2, 6, 12, 9), (11, 14, 15, 10), (13, 8, 9, 12), (14, 13, 12, 15), (10, 9, 8, 11), (0, 1, 11, 8)])
_uv = me_cube_001.uv_layers.new(name='UVMap')
_uv.uv.foreach_set('vector', [0.625, 0.5, 0.875, 0.5, 0.875, 0.6085, 0.625, 0.6085, 0.375, 0.25, 0.625, 0.25, 0.625, 0.5, 0.375, 0.5, 0.375, 0.75, 0.625, 0.75, 0.625, 1.0, 0.375, 1.0, 0.375, 0.1415, 0.625, 0.1415, 0.625, 0.25, 0.375, 0.25, 0.375, 0.5, 0.625, 0.5, 0.625, 0.6085, 0.375, 0.6085, 0.625, 0.6415, 0.875, 0.6415, 0.875, 0.75, 0.625, 0.75, 0.125, 0.6415, 0.375, 0.6415, 0.375, 0.75, 0.125, 0.75, 0.375, 0.6415, 0.625, 0.6415, 0.625, 0.75, 0.375, 0.75, 0.125, 0.5, 0.375, 0.5, 0.375, 0.6085, 0.125, 0.6085, 0.875, 0.6415, 0.625, 0.6415, 0.625, 0.6085, 0.875, 0.6085, 0.375, 0.6415, 0.125, 0.6415, 0.125, 0.6085, 0.375, 0.6085, 0.625, 0.6415, 0.375, 0.6415, 0.375, 0.6085, 0.625, 0.6085, 0.625, 0.1415, 0.375, 0.1415, 0.375, 0.1085, 0.625, 0.1085, 0.375, 0.0, 0.625, 0.0, 0.625, 0.1085, 0.375, 0.1085])
me_cube_001.update()

# ---- objects
ob_button = bpy.data.objects.new('Button', me_cylinder)
ob_cube = bpy.data.objects.new('Cube', me_cube_001)

# ---- transforms, parenting, visibility, modifiers, constraints
ob_button.location = (0.0, 0.0, 0.0)
ob_button.rotation_euler = (1.571, -0.0, 0.0)
ob_button.scale = (0.3, 0.3, 0.9059)
ob_cube.location = (0.2689, -0.4041, 0.1464)
ob_cube.rotation_euler = (2.079e-08, -0.5236, -7.757e-08)
ob_cube.scale = (0.1783, 0.327, 0.327)

# ---- collection membership
col_collection.objects.link(ob_button)
col_collection.objects.link(ob_cube)

# ---- scene / render settings (as saved in the file)
scene.frame_start = 1; scene.frame_end = 250; scene.frame_set(1)
scene.render.engine = 'BLENDER_EEVEE_NEXT'
scene.cycles.sampling_pattern = 'TABULATED_SOBOL'
bpy.context.view_layer.update()

# ---- added for rendering (the .blend has no active camera and no usable light): camera, sun
cam_auto = bpy.data.cameras.new('AutoCamera')
cam_auto.lens = 50.0
cam_auto.sensor_width = 36.0
cam_auto.clip_end = 1000.0
ob_auto_camera = bpy.data.objects.new('AutoCamera', cam_auto)
scene.collection.objects.link(ob_auto_camera)
ob_auto_camera.location = (2.50813, -3.23791, 2.00651)
ob_auto_camera.rotation_euler = (1.09748, -7.21219e-08, 0.694738)
scene.camera = ob_auto_camera
light_auto_sun = bpy.data.lights.new('AutoSun', 'SUN')
light_auto_sun.energy = 3.0
light_auto_sun.angle = 0.0523599
ob_auto_sun = bpy.data.objects.new('AutoSun', light_auto_sun)
scene.collection.objects.link(ob_auto_sun)
ob_auto_sun.rotation_euler = (0.872665, 0.174533, 0.523599)
bpy.context.view_layer.update()

